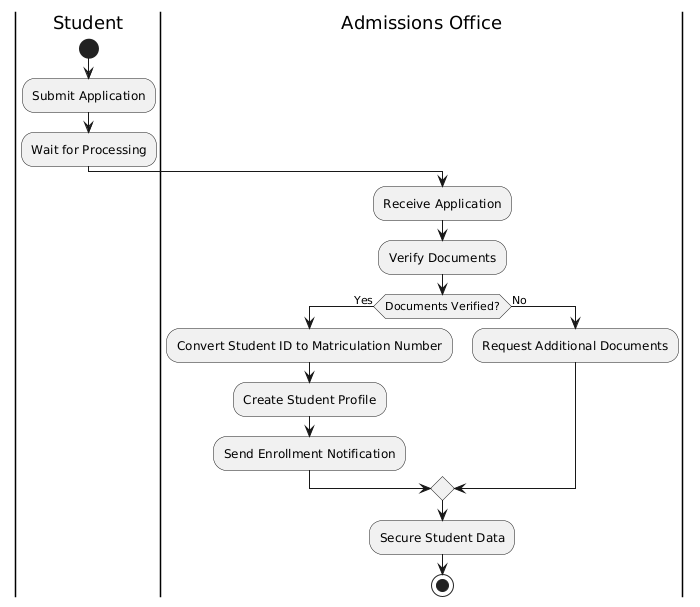

The diagram above was rendered by PlantUML. Its source (embedded in the PNG):
@startuml
|Student|
start
:Submit Application;
:Wait for Processing;

|Admissions Office|
:Receive Application;
:Verify Documents;
if (Documents Verified?) then (Yes)
  :Convert Student ID to Matriculation Number;
  :Create Student Profile;
  :Send Enrollment Notification;
else (No)
  :Request Additional Documents;
endif
:Secure Student Data;
stop
@enduml